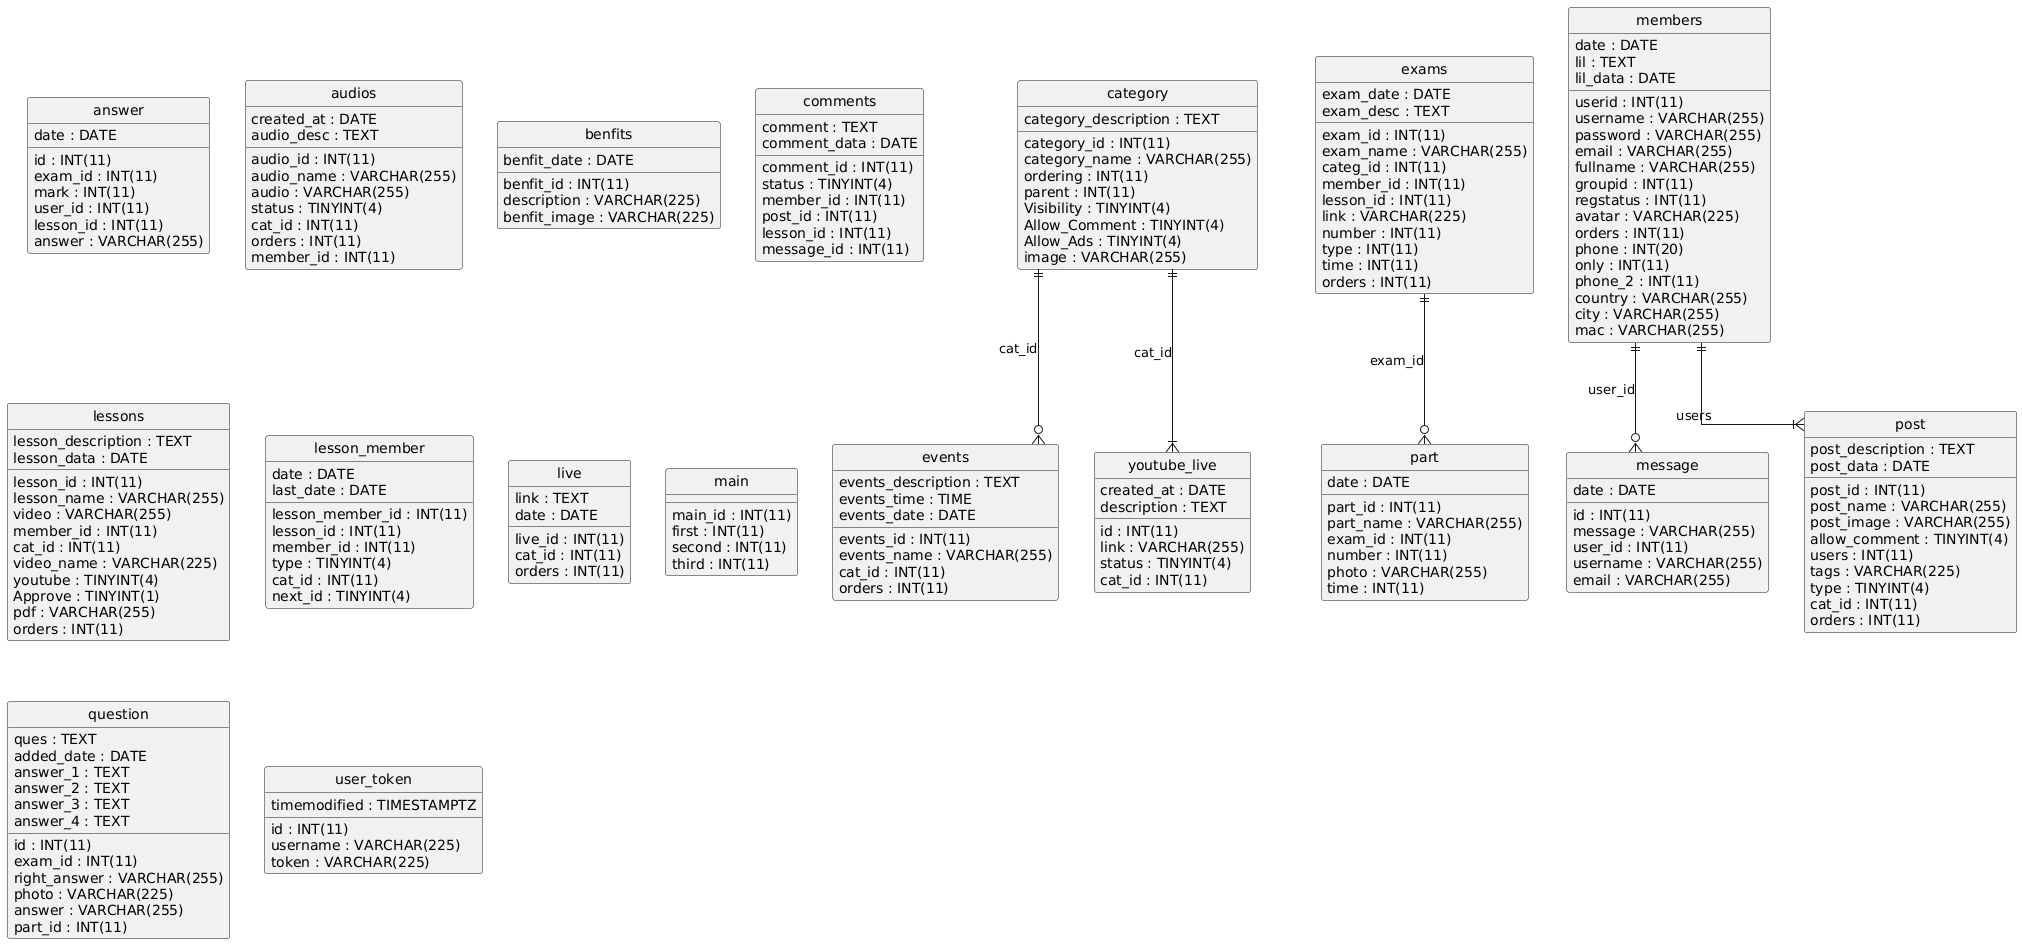

The diagram above was rendered by PlantUML. Its source (embedded in the PNG):
@startuml
hide circle
skinparam linetype ortho

entity "answer" as answer {
  id : INT(11)
  exam_id : INT(11)
  mark : INT(11)
  user_id : INT(11)
  date : DATE
  lesson_id : INT(11)
  answer : VARCHAR(255)
}

entity "audios" as audios {
  audio_id : INT(11)
  audio_name : VARCHAR(255)
  audio : VARCHAR(255)
  created_at : DATE
  status : TINYINT(4)
  cat_id : INT(11)
  orders : INT(11)
  audio_desc : TEXT
  member_id : INT(11)
}

entity "benfits" as benfits {
  benfit_id : INT(11)
  description : VARCHAR(225)
  benfit_image : VARCHAR(225)
  benfit_date : DATE
}

entity "category" as category {
  category_id : INT(11)
  category_name : VARCHAR(255)
  category_description : TEXT
  ordering : INT(11)
  parent : INT(11)
  Visibility : TINYINT(4)
  Allow_Comment : TINYINT(4)
  Allow_Ads : TINYINT(4)
  image : VARCHAR(255)
}

entity "comments" as comments {
  comment_id : INT(11)
  comment : TEXT
  comment_data : DATE
  status : TINYINT(4)
  member_id : INT(11)
  post_id : INT(11)
  lesson_id : INT(11)
  message_id : INT(11)
}

entity "events" as events {
  events_id : INT(11)
  events_name : VARCHAR(255)
  events_description : TEXT
  events_time : TIME
  events_date : DATE
  cat_id : INT(11)
  orders : INT(11)
}

entity "exams" as exams {
  exam_id : INT(11)
  exam_name : VARCHAR(255)
  exam_date : DATE
  categ_id : INT(11)
  member_id : INT(11)
  lesson_id : INT(11)
  link : VARCHAR(225)
  exam_desc : TEXT
  number : INT(11)
  type : INT(11)
  time : INT(11)
  orders : INT(11)
}

entity "lessons" as lessons {
  lesson_id : INT(11)
  lesson_name : VARCHAR(255)
  lesson_description : TEXT
  video : VARCHAR(255)
  lesson_data : DATE
  member_id : INT(11)
  cat_id : INT(11)
  video_name : VARCHAR(225)
  youtube : TINYINT(4)
  Approve : TINYINT(1)
  pdf : VARCHAR(255)
  orders : INT(11)
}

entity "lesson_member" as lesson_member {
  lesson_member_id : INT(11)
  lesson_id : INT(11)
  member_id : INT(11)
  date : DATE
  type : TINYINT(4)
  cat_id : INT(11)
  last_date : DATE
  next_id : TINYINT(4)
}

entity "live" as live {
  live_id : INT(11)
  link : TEXT
  cat_id : INT(11)
  date : DATE
  orders : INT(11)
}

entity "main" as main {
  main_id : INT(11)
  first : INT(11)
  second : INT(11)
  third : INT(11)
}

entity "members" as members {
  userid : INT(11)
  username : VARCHAR(255)
  password : VARCHAR(255)
  email : VARCHAR(255)
  fullname : VARCHAR(255)
  groupid : INT(11)
  regstatus : INT(11)
  date : DATE
  avatar : VARCHAR(225)
  lil : TEXT
  orders : INT(11)
  lil_data : DATE
  phone : INT(20)
  only : INT(11)
  phone_2 : INT(11)
  country : VARCHAR(255)
  city : VARCHAR(255)
  mac : VARCHAR(255)
}

entity "message" as message {
  id : INT(11)
  message : VARCHAR(255)
  user_id : INT(11)
  date : DATE
  username : VARCHAR(255)
  email : VARCHAR(255)
}

entity "part" as part {
  part_id : INT(11)
  part_name : VARCHAR(255)
  exam_id : INT(11)
  number : INT(11)
  photo : VARCHAR(255)
  date : DATE
  time : INT(11)
}

entity "post" as post {
  post_id : INT(11)
  post_name : VARCHAR(255)
  post_description : TEXT
  post_image : VARCHAR(255)
  post_data : DATE
  allow_comment : TINYINT(4)
  users : INT(11)
  tags : VARCHAR(225)
  type : TINYINT(4)
  cat_id : INT(11)
  orders : INT(11)
}

entity "question" as question {
  id : INT(11)
  exam_id : INT(11)
  ques : TEXT
  added_date : DATE
  answer_1 : TEXT
  answer_2 : TEXT
  answer_3 : TEXT
  answer_4 : TEXT
  right_answer : VARCHAR(255)
  photo : VARCHAR(225)
  answer : VARCHAR(255)
  part_id : INT(11)
}

entity "user_token" as user_token {
  id : INT(11)
  username : VARCHAR(225)
  token : VARCHAR(225)
  timemodified : TIMESTAMPTZ
}

entity "youtube_live" as youtube_live {
  id : INT(11)
  link : VARCHAR(255)
  created_at : DATE
  status : TINYINT(4)
  cat_id : INT(11)
  description : TEXT
}

category ||--o{ events : "cat_id"
members ||--o{ message : "user_id"
exams ||--o{ part : "exam_id"
members ||--|{ post : "users"
category ||--|{ youtube_live : "cat_id"
@enduml